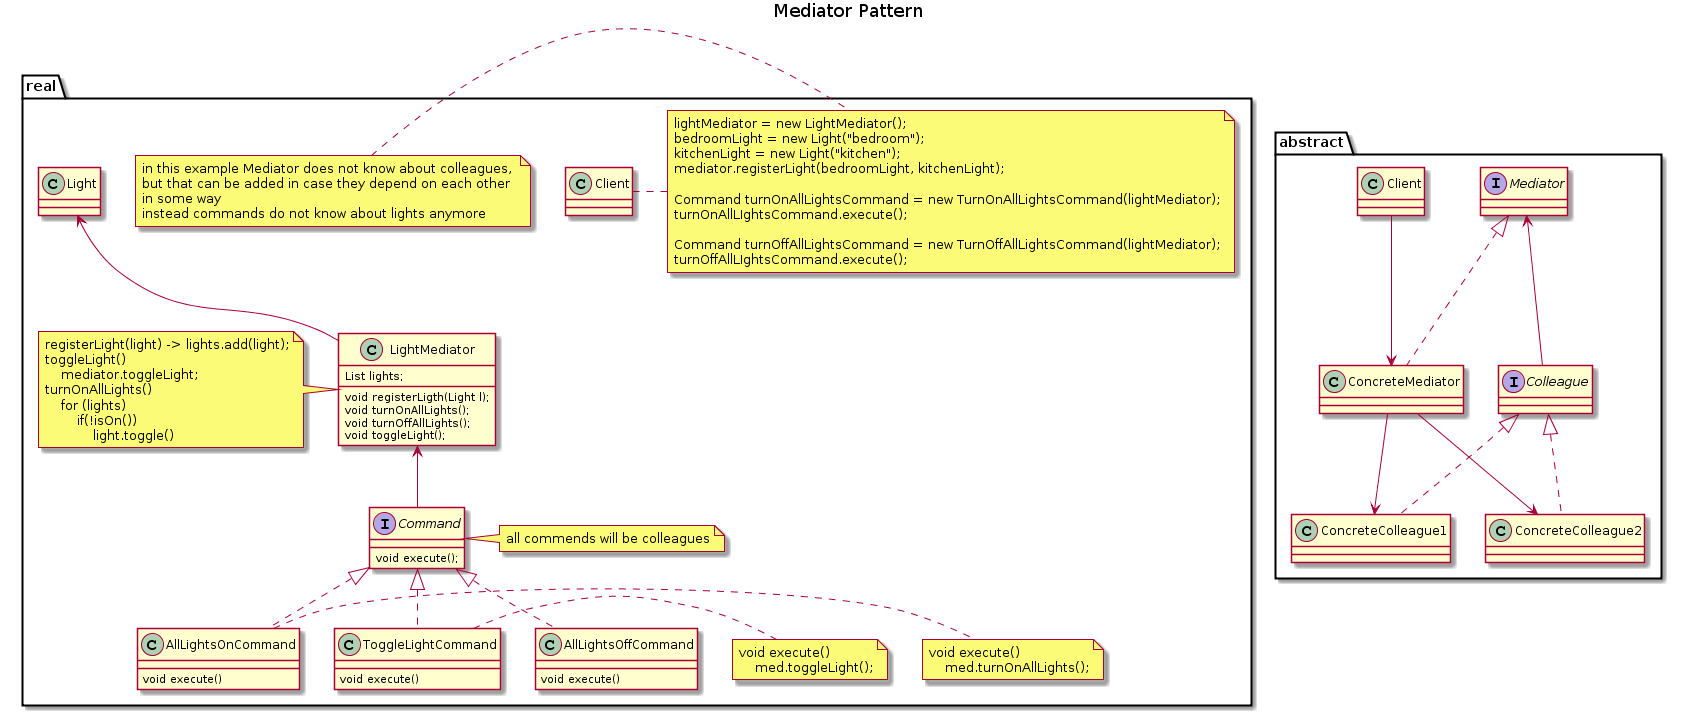

The diagram above was rendered by PlantUML. Its source (embedded in the PNG):
@startuml
title Mediator Pattern

package abstract {
   class ConcreteMediator implements Mediator
   class ConcreteColleague1 implements Colleague
   class ConcreteColleague2 implements Colleague
   
   Mediator <-- Colleague
   ConcreteMediator --> ConcreteColleague1
   ConcreteMediator --> ConcreteColleague2
   
   class Client
   Client --> ConcreteMediator
}

package real {
    
    interface real.Command {
        void execute();
    }
    note right 
        all commends will be colleagues
    end note
    
    class real.LightMediator {
        List lights;
        void registerLigth(Light l);
        void turnOnAllLights();
        void turnOffAllLights();
        void toggleLight();
    }
    note left
        registerLight(light) -> lights.add(light);
        toggleLight()
            mediator.toggleLight;
        turnOnAllLights()
            for (lights) 
                if(!isOn())
                    light.toggle()
    end note
    
    class real.ToggleLightCommand implements real.Command {
        void execute()
    }
    class real.ToggleLightCommand
    note right 
        void execute()
            med.toggleLight();
    end note
    class real.AllLightsOnCommand implements real.Command {
        void execute()
    }
    class real.AllLightsOnCommand
    note right 
        void execute()
            med.turnOnAllLights();
    end note
    class real.AllLightsOffCommand implements real.Command {
        void execute()
    }
    
    class real.Client
    note right
        lightMediator = new LightMediator();
        bedroomLight = new Light("bedroom");
        kitchenLight = new Light("kitchen");
        mediator.registerLight(bedroomLight, kitchenLight);
        
        Command turnOnAllLightsCommand = new TurnOnAllLightsCommand(lightMediator);
        turnOnAllLIghtsCommand.execute();
        
        Command turnOffAllLightsCommand = new TurnOffAllLightsCommand(lightMediator);
        turnOffAllLIghtsCommand.execute();
    end note
    note left 
        in this example Mediator does not know about colleagues, 
        but that can be added in case they depend on each other
        in some way
        instead commands do not know about lights anymore
    end note
    
    real.LightMediator <-- real.Command
    real.Light <-- real.LightMediator
    
}
@enduml